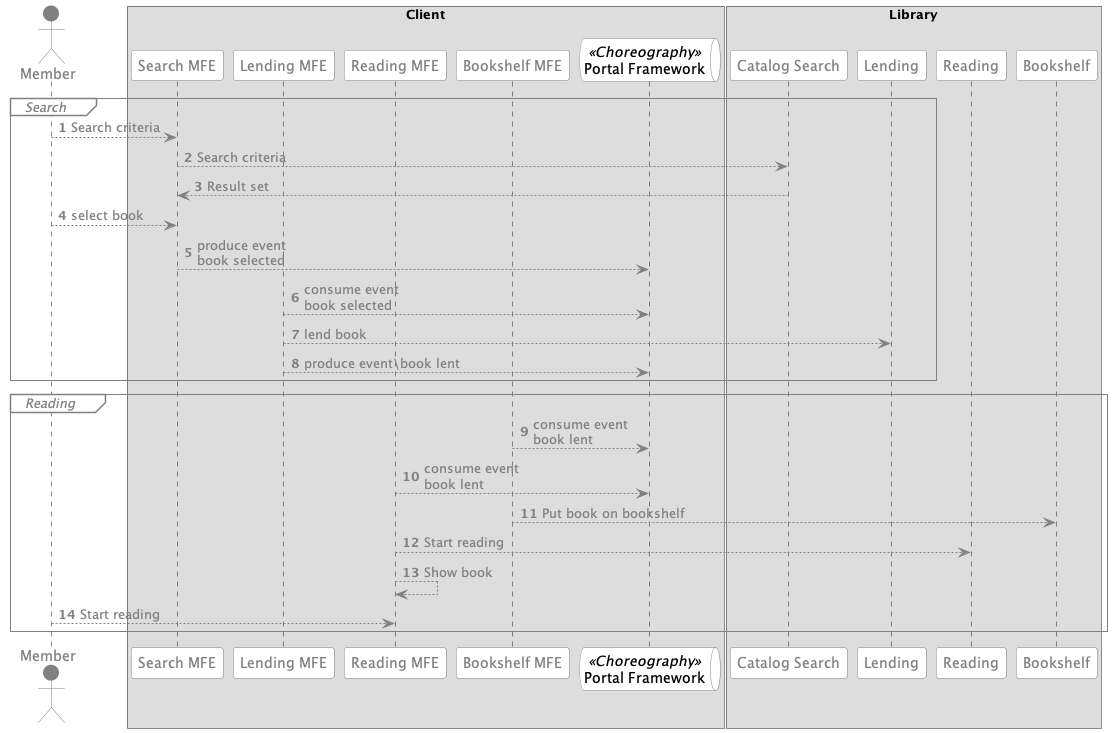

The diagram above was rendered by PlantUML. Its source (embedded in the PNG):
@startuml
'https://plantuml.com/sequence-diagram

autonumber
autonumber
skinparam arrow {
    fontcolor grey
    color grey
}

skinparam participant {
    backgroundcolor white
    fontcolor grey
    bordercolor grey
}

skinparam queue {
    backgroundcolor white
    fontcolor grey
    bordercolor grey
    fontcolor<<Choreography>> black
}

skinparam actor {
    backgroundcolor grey
    fontcolor grey
    bordercolor grey
}

<style>
sequenceDiagram {
  group {
    FontStyle italic
    LineThickness 1
    LineColor grey
  }
  groupHeader {
    FontStyle italic
    FontColor grey
    BackGroundColor white
    LineColor grey
  }
}
</style>

actor Member as member

box Client
    participant "Search MFE" as searchUi
    participant "Lending MFE" as lendingUi
    participant "Reading MFE" as readingUi
    participant "Bookshelf MFE" as bookshelfUi
    queue "Portal Framework" as portalQueue <<Choreography>>


box Library
    participant "Catalog Search" as searchComponent
    participant "Lending" as lendingComponent
    participant "Reading" as readingComponent
    participant "Bookshelf" as bookshelfComponent

group Search
    member --> searchUi : Search criteria
    searchUi --> searchComponent : Search criteria
    searchComponent --> searchUi : Result set
    member --> searchUi: select book

    searchUi --> portalQueue : produce event\nbook selected
    lendingUi --> portalQueue : consume event\nbook selected
    lendingUi --> lendingComponent : lend book
    lendingUi --> portalQueue : produce event\book lent
end group

group Reading
    bookshelfUi --> portalQueue : consume event\nbook lent
    readingUi --> portalQueue : consume event\nbook lent
    bookshelfUi --> bookshelfComponent : Put book on bookshelf
    readingUi --> readingComponent : Start reading
    readingUi --> readingUi : Show book
    member --> readingUi : Start reading
end group


@enduml